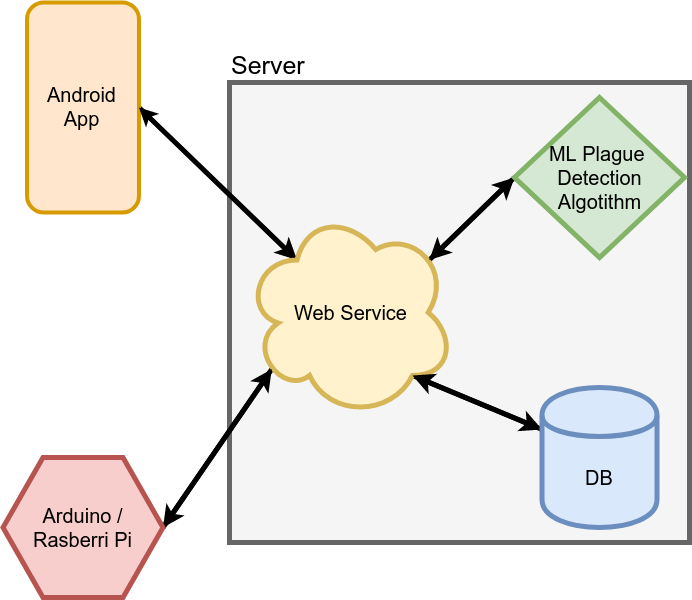

The diagram above was exported from draw.io. Its source (the exported page's mxGraphModel, read from the mxfile embedded in the PNG):
<mxGraphModel dx="1335" dy="688" grid="1" gridSize="10" guides="1" tooltips="1" connect="1" arrows="1" fold="1" page="1" pageScale="1" pageWidth="827" pageHeight="1169" math="0" shadow="0">
  <root>
    <mxCell id="0" />
    <mxCell id="1" parent="0" />
    <mxCell id="2" value="" style="whiteSpace=wrap;html=1;aspect=fixed;fillColor=#f5f5f5;strokeColor=#666666;fontColor=#333333;strokeWidth=5;" vertex="1" parent="1">
      <mxGeometry x="255" y="1065" width="460" height="460" as="geometry" />
    </mxCell>
    <mxCell id="3" style="rounded=0;orthogonalLoop=1;jettySize=auto;html=1;exitX=1;exitY=0.5;exitDx=0;exitDy=0;entryX=0.25;entryY=0.25;entryDx=0;entryDy=0;entryPerimeter=0;strokeWidth=5;" edge="1" source="4" target="9" parent="1">
      <mxGeometry relative="1" as="geometry" />
    </mxCell>
    <mxCell id="4" value="&lt;font style=&quot;font-size: 20px&quot;&gt;Android&lt;br&gt;App&lt;/font&gt;" style="rounded=1;whiteSpace=wrap;html=1;fillColor=#ffe6cc;strokeColor=#d79b00;strokeWidth=4;" vertex="1" parent="1">
      <mxGeometry x="52.5" y="985" width="112" height="210" as="geometry" />
    </mxCell>
    <mxCell id="5" style="edgeStyle=none;rounded=0;orthogonalLoop=1;jettySize=auto;html=1;exitX=0.88;exitY=0.25;exitDx=0;exitDy=0;exitPerimeter=0;entryX=0;entryY=0.5;entryDx=0;entryDy=0;strokeWidth=5;" edge="1" source="9" target="11" parent="1">
      <mxGeometry relative="1" as="geometry" />
    </mxCell>
    <mxCell id="6" style="edgeStyle=none;rounded=0;orthogonalLoop=1;jettySize=auto;html=1;exitX=0.8;exitY=0.8;exitDx=0;exitDy=0;exitPerimeter=0;entryX=0;entryY=0.3;entryDx=0;entryDy=0;strokeWidth=5;" edge="1" source="9" target="13" parent="1">
      <mxGeometry relative="1" as="geometry" />
    </mxCell>
    <mxCell id="7" style="edgeStyle=none;rounded=0;orthogonalLoop=1;jettySize=auto;html=1;exitX=0.25;exitY=0.25;exitDx=0;exitDy=0;exitPerimeter=0;entryX=1;entryY=0.5;entryDx=0;entryDy=0;strokeWidth=4;" edge="1" source="9" target="4" parent="1">
      <mxGeometry relative="1" as="geometry" />
    </mxCell>
    <mxCell id="8" style="edgeStyle=none;rounded=0;orthogonalLoop=1;jettySize=auto;html=1;exitX=0.13;exitY=0.77;exitDx=0;exitDy=0;exitPerimeter=0;entryX=1;entryY=0.5;entryDx=0;entryDy=0;fontSize=20;strokeWidth=5;" edge="1" source="9" target="15" parent="1">
      <mxGeometry relative="1" as="geometry" />
    </mxCell>
    <mxCell id="9" value="&lt;font style=&quot;font-size: 20px&quot;&gt;Web Service&lt;/font&gt;" style="ellipse;shape=cloud;whiteSpace=wrap;html=1;fillColor=#fff2cc;strokeColor=#d6b656;strokeWidth=5;" vertex="1" parent="1">
      <mxGeometry x="270" y="1190" width="210" height="210" as="geometry" />
    </mxCell>
    <mxCell id="10" style="edgeStyle=none;rounded=0;orthogonalLoop=1;jettySize=auto;html=1;exitX=0;exitY=0.5;exitDx=0;exitDy=0;entryX=0.88;entryY=0.25;entryDx=0;entryDy=0;entryPerimeter=0;strokeWidth=5;" edge="1" source="11" target="9" parent="1">
      <mxGeometry relative="1" as="geometry" />
    </mxCell>
    <mxCell id="11" value="&lt;font style=&quot;font-size: 20px&quot;&gt;ML Plague &lt;br&gt;Detection Algotithm&lt;/font&gt;" style="rhombus;whiteSpace=wrap;html=1;fillColor=#d5e8d4;strokeColor=#82b366;strokeWidth=5;" vertex="1" parent="1">
      <mxGeometry x="540" y="1080" width="170" height="160" as="geometry" />
    </mxCell>
    <mxCell id="12" style="edgeStyle=none;rounded=0;orthogonalLoop=1;jettySize=auto;html=1;exitX=0;exitY=0.3;exitDx=0;exitDy=0;entryX=0.8;entryY=0.8;entryDx=0;entryDy=0;entryPerimeter=0;strokeWidth=5;" edge="1" source="13" target="9" parent="1">
      <mxGeometry relative="1" as="geometry" />
    </mxCell>
    <mxCell id="13" value="&lt;font style=&quot;font-size: 20px&quot;&gt;DB&lt;/font&gt;" style="shape=cylinder;whiteSpace=wrap;html=1;boundedLbl=1;backgroundOutline=1;fillColor=#dae8fc;strokeColor=#6c8ebf;strokeWidth=5;" vertex="1" parent="1">
      <mxGeometry x="567.5" y="1370" width="115" height="140" as="geometry" />
    </mxCell>
    <mxCell id="14" style="edgeStyle=none;rounded=0;orthogonalLoop=1;jettySize=auto;html=1;exitX=1;exitY=0.5;exitDx=0;exitDy=0;entryX=0.13;entryY=0.77;entryDx=0;entryDy=0;entryPerimeter=0;strokeWidth=5;" edge="1" source="15" target="9" parent="1">
      <mxGeometry relative="1" as="geometry" />
    </mxCell>
    <mxCell id="15" value="&lt;font style=&quot;font-size: 20px&quot;&gt;Arduino / Rasberri Pi&lt;/font&gt;" style="shape=hexagon;perimeter=hexagonPerimeter2;whiteSpace=wrap;html=1;fillColor=#f8cecc;strokeColor=#b85450;strokeWidth=5;" vertex="1" parent="1">
      <mxGeometry x="28.5" y="1440" width="160" height="140" as="geometry" />
    </mxCell>
    <mxCell id="16" value="&lt;font style=&quot;font-size: 25px&quot;&gt;Server&lt;/font&gt;" style="text;html=1;resizable=0;points=[];autosize=1;align=left;verticalAlign=top;spacingTop=-4;fontSize=20;" vertex="1" parent="1">
      <mxGeometry x="255" y="1030" width="90" height="30" as="geometry" />
    </mxCell>
  </root>
</mxGraphModel>